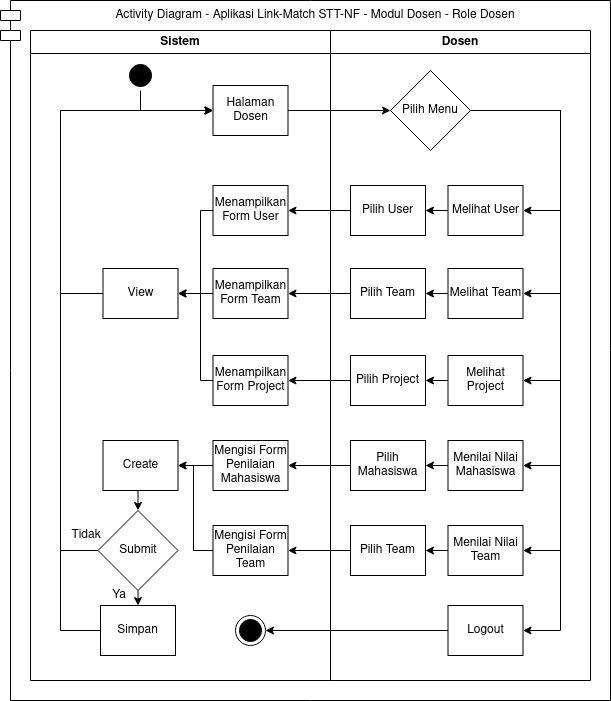

The diagram above was exported from draw.io. Its source (the exported page's mxGraphModel, read from the mxfile embedded in the PNG):
<mxGraphModel dx="796" dy="426" grid="1" gridSize="10" guides="1" tooltips="1" connect="1" arrows="1" fold="1" page="1" pageScale="1" pageWidth="1169" pageHeight="826" background="#ffffff" math="0" shadow="0">
  <root>
    <mxCell id="RM6lDR-N73Ib_ubovbYP-0" />
    <mxCell id="RM6lDR-N73Ib_ubovbYP-1" parent="RM6lDR-N73Ib_ubovbYP-0" />
    <mxCell id="RM6lDR-N73Ib_ubovbYP-2" value="Activity Diagram - Aplikasi Link-Match STT-NF - Modul Dosen - Role Dosen" style="shape=module;align=left;spacingLeft=20;align=center;verticalAlign=top;strokeColor=#000000;" parent="RM6lDR-N73Ib_ubovbYP-1" vertex="1">
      <mxGeometry x="460" y="120" width="610" height="700" as="geometry" />
    </mxCell>
    <mxCell id="RM6lDR-N73Ib_ubovbYP-3" value="Dosen" style="swimlane;whiteSpace=wrap" parent="RM6lDR-N73Ib_ubovbYP-1" vertex="1">
      <mxGeometry x="790" y="150" width="260" height="650" as="geometry" />
    </mxCell>
    <mxCell id="RM6lDR-N73Ib_ubovbYP-36" value="Sistem" style="swimlane;whiteSpace=wrap;swimlaneLine=1;" parent="RM6lDR-N73Ib_ubovbYP-1" vertex="1">
      <mxGeometry x="490" y="150" width="300" height="650" as="geometry">
        <mxRectangle x="230" y="128" width="70" height="23" as="alternateBounds" />
      </mxGeometry>
    </mxCell>
    <mxCell id="RM6lDR-N73Ib_ubovbYP-4" style="edgeStyle=orthogonalEdgeStyle;rounded=0;orthogonalLoop=1;jettySize=auto;html=1;exitX=1;exitY=0.5;exitDx=0;exitDy=0;entryX=1;entryY=0.5;entryDx=0;entryDy=0;" parent="RM6lDR-N73Ib_ubovbYP-1" source="RM6lDR-N73Ib_ubovbYP-8" target="RM6lDR-N73Ib_ubovbYP-9" edge="1">
      <mxGeometry relative="1" as="geometry">
        <Array as="points">
          <mxPoint x="1020" y="230" />
          <mxPoint x="1020" y="330" />
        </Array>
      </mxGeometry>
    </mxCell>
    <mxCell id="RM6lDR-N73Ib_ubovbYP-5" style="edgeStyle=orthogonalEdgeStyle;rounded=0;orthogonalLoop=1;jettySize=auto;html=1;exitX=1;exitY=0.5;exitDx=0;exitDy=0;entryX=1;entryY=0.5;entryDx=0;entryDy=0;" parent="RM6lDR-N73Ib_ubovbYP-1" source="RM6lDR-N73Ib_ubovbYP-8" target="RM6lDR-N73Ib_ubovbYP-21" edge="1">
      <mxGeometry relative="1" as="geometry">
        <Array as="points">
          <mxPoint x="1020" y="230" />
          <mxPoint x="1020" y="413" />
        </Array>
      </mxGeometry>
    </mxCell>
    <mxCell id="RM6lDR-N73Ib_ubovbYP-6" style="edgeStyle=orthogonalEdgeStyle;rounded=0;orthogonalLoop=1;jettySize=auto;html=1;exitX=1;exitY=0.5;exitDx=0;exitDy=0;entryX=1;entryY=0.5;entryDx=0;entryDy=0;" parent="RM6lDR-N73Ib_ubovbYP-1" source="RM6lDR-N73Ib_ubovbYP-8" target="RM6lDR-N73Ib_ubovbYP-10" edge="1">
      <mxGeometry relative="1" as="geometry">
        <Array as="points">
          <mxPoint x="1020" y="230" />
          <mxPoint x="1020" y="500" />
        </Array>
      </mxGeometry>
    </mxCell>
    <mxCell id="JoBHm5aDBul0gZzQJ7TE-11" style="edgeStyle=orthogonalEdgeStyle;rounded=0;orthogonalLoop=1;jettySize=auto;html=1;exitX=1;exitY=0.5;exitDx=0;exitDy=0;entryX=1;entryY=0.5;entryDx=0;entryDy=0;" parent="RM6lDR-N73Ib_ubovbYP-1" source="RM6lDR-N73Ib_ubovbYP-8" target="JoBHm5aDBul0gZzQJ7TE-6" edge="1">
      <mxGeometry relative="1" as="geometry">
        <Array as="points">
          <mxPoint x="1020" y="230" />
          <mxPoint x="1020" y="670" />
        </Array>
      </mxGeometry>
    </mxCell>
    <mxCell id="JoBHm5aDBul0gZzQJ7TE-16" style="edgeStyle=orthogonalEdgeStyle;rounded=0;orthogonalLoop=1;jettySize=auto;html=1;exitX=1;exitY=0.5;exitDx=0;exitDy=0;entryX=1;entryY=0.5;entryDx=0;entryDy=0;" parent="RM6lDR-N73Ib_ubovbYP-1" source="RM6lDR-N73Ib_ubovbYP-8" target="RM6lDR-N73Ib_ubovbYP-11" edge="1">
      <mxGeometry relative="1" as="geometry">
        <Array as="points">
          <mxPoint x="1020" y="230" />
          <mxPoint x="1020" y="585" />
        </Array>
      </mxGeometry>
    </mxCell>
    <mxCell id="RM6lDR-N73Ib_ubovbYP-8" value="Pilih Menu" style="rhombus;whiteSpace=wrap;html=1;strokeColor=#000000;" parent="RM6lDR-N73Ib_ubovbYP-1" vertex="1">
      <mxGeometry x="850" y="190" width="80" height="80" as="geometry" />
    </mxCell>
    <mxCell id="JoBHm5aDBul0gZzQJ7TE-1" style="edgeStyle=orthogonalEdgeStyle;rounded=0;orthogonalLoop=1;jettySize=auto;html=1;exitX=0;exitY=0.5;exitDx=0;exitDy=0;entryX=1;entryY=0.5;entryDx=0;entryDy=0;" parent="RM6lDR-N73Ib_ubovbYP-1" source="RM6lDR-N73Ib_ubovbYP-9" target="RM6lDR-N73Ib_ubovbYP-24" edge="1">
      <mxGeometry relative="1" as="geometry" />
    </mxCell>
    <mxCell id="RM6lDR-N73Ib_ubovbYP-9" value="Melihat User" style="html=1;whiteSpace=wrap;" parent="RM6lDR-N73Ib_ubovbYP-1" vertex="1">
      <mxGeometry x="907.5" y="305" width="75" height="50" as="geometry" />
    </mxCell>
    <mxCell id="RM6lDR-N73Ib_ubovbYP-10" value="Melihat Project" style="html=1;whiteSpace=wrap;" parent="RM6lDR-N73Ib_ubovbYP-1" vertex="1">
      <mxGeometry x="907.5" y="475" width="75" height="50" as="geometry" />
    </mxCell>
    <mxCell id="RM6lDR-N73Ib_ubovbYP-11" value="Menilai Nilai Mahasiswa" style="html=1;whiteSpace=wrap;" parent="RM6lDR-N73Ib_ubovbYP-1" vertex="1">
      <mxGeometry x="907.5" y="560" width="75" height="50" as="geometry" />
    </mxCell>
    <mxCell id="5TmmKIW3vXTgf2kQCYHV-3" style="edgeStyle=orthogonalEdgeStyle;rounded=0;orthogonalLoop=1;jettySize=auto;html=1;exitX=0.5;exitY=1;exitDx=0;exitDy=0;entryX=0.5;entryY=0;entryDx=0;entryDy=0;" parent="RM6lDR-N73Ib_ubovbYP-1" source="RM6lDR-N73Ib_ubovbYP-12" target="RM6lDR-N73Ib_ubovbYP-50" edge="1">
      <mxGeometry relative="1" as="geometry" />
    </mxCell>
    <mxCell id="5TmmKIW3vXTgf2kQCYHV-4" style="edgeStyle=orthogonalEdgeStyle;rounded=0;orthogonalLoop=1;jettySize=auto;html=1;exitX=0;exitY=0.5;exitDx=0;exitDy=0;entryX=0;entryY=0.5;entryDx=0;entryDy=0;" parent="RM6lDR-N73Ib_ubovbYP-1" source="RM6lDR-N73Ib_ubovbYP-12" target="RM6lDR-N73Ib_ubovbYP-40" edge="1">
      <mxGeometry relative="1" as="geometry">
        <Array as="points">
          <mxPoint x="520" y="670" />
          <mxPoint x="520" y="230" />
        </Array>
      </mxGeometry>
    </mxCell>
    <mxCell id="RM6lDR-N73Ib_ubovbYP-12" value="Submit" style="rhombus;whiteSpace=wrap;html=1;strokeColor=#000000;" parent="RM6lDR-N73Ib_ubovbYP-1" vertex="1">
      <mxGeometry x="557.5" y="630" width="80" height="80" as="geometry" />
    </mxCell>
    <mxCell id="RM6lDR-N73Ib_ubovbYP-13" value="Ya" style="text;html=1;strokeColor=none;fillColor=none;align=center;verticalAlign=middle;whiteSpace=wrap;rounded=0;" parent="RM6lDR-N73Ib_ubovbYP-1" vertex="1">
      <mxGeometry x="550" y="705" width="57.5" height="20" as="geometry" />
    </mxCell>
    <mxCell id="RM6lDR-N73Ib_ubovbYP-14" value="Tidak" style="text;html=1;strokeColor=none;fillColor=none;align=center;verticalAlign=middle;whiteSpace=wrap;rounded=0;" parent="RM6lDR-N73Ib_ubovbYP-1" vertex="1">
      <mxGeometry x="535.25" y="645" width="22.25" height="20" as="geometry" />
    </mxCell>
    <mxCell id="RM6lDR-N73Ib_ubovbYP-15" value="Pilih Project" style="html=1;whiteSpace=wrap;" parent="RM6lDR-N73Ib_ubovbYP-1" vertex="1">
      <mxGeometry x="810" y="475" width="75" height="50" as="geometry" />
    </mxCell>
    <mxCell id="RM6lDR-N73Ib_ubovbYP-16" style="edgeStyle=orthogonalEdgeStyle;rounded=0;orthogonalLoop=1;jettySize=auto;html=1;exitX=0;exitY=0.5;exitDx=0;exitDy=0;entryX=1;entryY=0.5;entryDx=0;entryDy=0;" parent="RM6lDR-N73Ib_ubovbYP-1" source="RM6lDR-N73Ib_ubovbYP-10" target="RM6lDR-N73Ib_ubovbYP-15" edge="1">
      <mxGeometry relative="1" as="geometry" />
    </mxCell>
    <mxCell id="RM6lDR-N73Ib_ubovbYP-17" value="Pilih Mahasiswa" style="html=1;whiteSpace=wrap;" parent="RM6lDR-N73Ib_ubovbYP-1" vertex="1">
      <mxGeometry x="810" y="560" width="75" height="50" as="geometry" />
    </mxCell>
    <mxCell id="RM6lDR-N73Ib_ubovbYP-18" style="edgeStyle=orthogonalEdgeStyle;rounded=0;orthogonalLoop=1;jettySize=auto;html=1;exitX=0;exitY=0.5;exitDx=0;exitDy=0;" parent="RM6lDR-N73Ib_ubovbYP-1" source="RM6lDR-N73Ib_ubovbYP-11" target="RM6lDR-N73Ib_ubovbYP-17" edge="1">
      <mxGeometry relative="1" as="geometry" />
    </mxCell>
    <mxCell id="RM6lDR-N73Ib_ubovbYP-19" value="Logout" style="html=1;whiteSpace=wrap;" parent="RM6lDR-N73Ib_ubovbYP-1" vertex="1">
      <mxGeometry x="907.5" y="725" width="75" height="50" as="geometry" />
    </mxCell>
    <mxCell id="RM6lDR-N73Ib_ubovbYP-20" style="edgeStyle=orthogonalEdgeStyle;rounded=0;orthogonalLoop=1;jettySize=auto;html=1;exitX=1;exitY=0.5;exitDx=0;exitDy=0;entryX=1;entryY=0.5;entryDx=0;entryDy=0;" parent="RM6lDR-N73Ib_ubovbYP-1" source="RM6lDR-N73Ib_ubovbYP-8" target="RM6lDR-N73Ib_ubovbYP-19" edge="1">
      <mxGeometry relative="1" as="geometry">
        <Array as="points">
          <mxPoint x="1020" y="230" />
          <mxPoint x="1020" y="750" />
        </Array>
      </mxGeometry>
    </mxCell>
    <mxCell id="RM6lDR-N73Ib_ubovbYP-21" value="Melihat Team" style="html=1;whiteSpace=wrap;" parent="RM6lDR-N73Ib_ubovbYP-1" vertex="1">
      <mxGeometry x="907.5" y="388" width="75" height="50" as="geometry" />
    </mxCell>
    <mxCell id="RM6lDR-N73Ib_ubovbYP-22" value="Pilih Team" style="html=1;whiteSpace=wrap;" parent="RM6lDR-N73Ib_ubovbYP-1" vertex="1">
      <mxGeometry x="810" y="388" width="75" height="50" as="geometry" />
    </mxCell>
    <mxCell id="RM6lDR-N73Ib_ubovbYP-23" style="edgeStyle=orthogonalEdgeStyle;rounded=0;orthogonalLoop=1;jettySize=auto;html=1;exitX=0;exitY=0.5;exitDx=0;exitDy=0;" parent="RM6lDR-N73Ib_ubovbYP-1" source="RM6lDR-N73Ib_ubovbYP-21" target="RM6lDR-N73Ib_ubovbYP-22" edge="1">
      <mxGeometry relative="1" as="geometry" />
    </mxCell>
    <mxCell id="RM6lDR-N73Ib_ubovbYP-24" value="Pilih User" style="html=1;whiteSpace=wrap;" parent="RM6lDR-N73Ib_ubovbYP-1" vertex="1">
      <mxGeometry x="810" y="305" width="75" height="50" as="geometry" />
    </mxCell>
    <mxCell id="JoBHm5aDBul0gZzQJ7TE-6" value="Menilai Nilai Team" style="html=1;whiteSpace=wrap;" parent="RM6lDR-N73Ib_ubovbYP-1" vertex="1">
      <mxGeometry x="907.5" y="645" width="75" height="50" as="geometry" />
    </mxCell>
    <mxCell id="JoBHm5aDBul0gZzQJ7TE-7" value="Pilih Team" style="html=1;whiteSpace=wrap;" parent="RM6lDR-N73Ib_ubovbYP-1" vertex="1">
      <mxGeometry x="810" y="645" width="75" height="50" as="geometry" />
    </mxCell>
    <mxCell id="JoBHm5aDBul0gZzQJ7TE-8" style="edgeStyle=orthogonalEdgeStyle;rounded=0;orthogonalLoop=1;jettySize=auto;html=1;exitX=0;exitY=0.5;exitDx=0;exitDy=0;" parent="RM6lDR-N73Ib_ubovbYP-1" source="JoBHm5aDBul0gZzQJ7TE-6" target="JoBHm5aDBul0gZzQJ7TE-7" edge="1">
      <mxGeometry relative="1" as="geometry" />
    </mxCell>
    <mxCell id="JoBHm5aDBul0gZzQJ7TE-9" value="Mengisi Form Penilaian Team" style="html=1;whiteSpace=wrap;" parent="RM6lDR-N73Ib_ubovbYP-1" vertex="1">
      <mxGeometry x="672.5" y="645" width="75" height="50" as="geometry" />
    </mxCell>
    <mxCell id="JoBHm5aDBul0gZzQJ7TE-10" style="edgeStyle=orthogonalEdgeStyle;rounded=0;orthogonalLoop=1;jettySize=auto;html=1;exitX=0;exitY=0.5;exitDx=0;exitDy=0;entryX=1;entryY=0.5;entryDx=0;entryDy=0;" parent="RM6lDR-N73Ib_ubovbYP-1" source="JoBHm5aDBul0gZzQJ7TE-7" target="JoBHm5aDBul0gZzQJ7TE-9" edge="1">
      <mxGeometry relative="1" as="geometry" />
    </mxCell>
    <mxCell id="RM6lDR-N73Ib_ubovbYP-26" style="edgeStyle=orthogonalEdgeStyle;rounded=0;orthogonalLoop=1;jettySize=auto;html=1;exitX=1;exitY=0.5;exitDx=0;exitDy=0;entryX=0;entryY=0.5;entryDx=0;entryDy=0;" parent="RM6lDR-N73Ib_ubovbYP-1" source="RM6lDR-N73Ib_ubovbYP-40" target="RM6lDR-N73Ib_ubovbYP-8" edge="1">
      <mxGeometry relative="1" as="geometry" />
    </mxCell>
    <mxCell id="RM6lDR-N73Ib_ubovbYP-31" style="edgeStyle=orthogonalEdgeStyle;rounded=0;orthogonalLoop=1;jettySize=auto;html=1;exitX=0;exitY=0.5;exitDx=0;exitDy=0;entryX=1;entryY=0.5;entryDx=0;entryDy=0;" parent="RM6lDR-N73Ib_ubovbYP-1" source="RM6lDR-N73Ib_ubovbYP-15" target="RM6lDR-N73Ib_ubovbYP-46" edge="1">
      <mxGeometry relative="1" as="geometry" />
    </mxCell>
    <mxCell id="RM6lDR-N73Ib_ubovbYP-32" style="edgeStyle=orthogonalEdgeStyle;rounded=0;orthogonalLoop=1;jettySize=auto;html=1;exitX=0;exitY=0.5;exitDx=0;exitDy=0;entryX=1;entryY=0.5;entryDx=0;entryDy=0;" parent="RM6lDR-N73Ib_ubovbYP-1" source="RM6lDR-N73Ib_ubovbYP-19" target="RM6lDR-N73Ib_ubovbYP-37" edge="1">
      <mxGeometry relative="1" as="geometry" />
    </mxCell>
    <mxCell id="RM6lDR-N73Ib_ubovbYP-37" value="" style="ellipse;html=1;shape=endState;fillColor=#000000;" parent="RM6lDR-N73Ib_ubovbYP-1" vertex="1">
      <mxGeometry x="695" y="735" width="30" height="30" as="geometry" />
    </mxCell>
    <mxCell id="RM6lDR-N73Ib_ubovbYP-38" style="edgeStyle=orthogonalEdgeStyle;rounded=0;orthogonalLoop=1;jettySize=auto;html=1;exitX=0.5;exitY=1;exitDx=0;exitDy=0;entryX=0;entryY=0.5;entryDx=0;entryDy=0;" parent="RM6lDR-N73Ib_ubovbYP-1" source="RM6lDR-N73Ib_ubovbYP-39" target="RM6lDR-N73Ib_ubovbYP-40" edge="1">
      <mxGeometry relative="1" as="geometry">
        <mxPoint x="600" y="215" as="sourcePoint" />
        <Array as="points">
          <mxPoint x="600" y="230" />
        </Array>
      </mxGeometry>
    </mxCell>
    <mxCell id="RM6lDR-N73Ib_ubovbYP-40" value="Halaman Dosen" style="html=1;whiteSpace=wrap;" parent="RM6lDR-N73Ib_ubovbYP-1" vertex="1">
      <mxGeometry x="672.5" y="205" width="75" height="50" as="geometry" />
    </mxCell>
    <mxCell id="RM6lDR-N73Ib_ubovbYP-41" value="Menampilkan Form User" style="html=1;whiteSpace=wrap;" parent="RM6lDR-N73Ib_ubovbYP-1" vertex="1">
      <mxGeometry x="672.5" y="305" width="75" height="50" as="geometry" />
    </mxCell>
    <mxCell id="JoBHm5aDBul0gZzQJ7TE-15" style="edgeStyle=orthogonalEdgeStyle;rounded=0;orthogonalLoop=1;jettySize=auto;html=1;exitX=0;exitY=0.5;exitDx=0;exitDy=0;entryX=0;entryY=0.5;entryDx=0;entryDy=0;" parent="RM6lDR-N73Ib_ubovbYP-1" source="RM6lDR-N73Ib_ubovbYP-43" target="RM6lDR-N73Ib_ubovbYP-40" edge="1">
      <mxGeometry relative="1" as="geometry">
        <Array as="points">
          <mxPoint x="520" y="413" />
          <mxPoint x="520" y="230" />
        </Array>
      </mxGeometry>
    </mxCell>
    <mxCell id="RM6lDR-N73Ib_ubovbYP-43" value="View" style="html=1;whiteSpace=wrap;" parent="RM6lDR-N73Ib_ubovbYP-1" vertex="1">
      <mxGeometry x="562.5" y="388" width="75" height="50" as="geometry" />
    </mxCell>
    <mxCell id="RM6lDR-N73Ib_ubovbYP-44" style="edgeStyle=orthogonalEdgeStyle;rounded=0;orthogonalLoop=1;jettySize=auto;html=1;exitX=0;exitY=0.5;exitDx=0;exitDy=0;entryX=1;entryY=0.5;entryDx=0;entryDy=0;" parent="RM6lDR-N73Ib_ubovbYP-1" source="RM6lDR-N73Ib_ubovbYP-45" target="RM6lDR-N73Ib_ubovbYP-48" edge="1">
      <mxGeometry relative="1" as="geometry">
        <Array as="points">
          <mxPoint x="650" y="585" />
          <mxPoint x="650" y="585" />
        </Array>
      </mxGeometry>
    </mxCell>
    <mxCell id="RM6lDR-N73Ib_ubovbYP-45" value="Mengisi Form Penilaian Mahasiswa" style="html=1;whiteSpace=wrap;" parent="RM6lDR-N73Ib_ubovbYP-1" vertex="1">
      <mxGeometry x="672.5" y="560" width="75" height="50" as="geometry" />
    </mxCell>
    <mxCell id="JoBHm5aDBul0gZzQJ7TE-4" style="edgeStyle=orthogonalEdgeStyle;rounded=0;orthogonalLoop=1;jettySize=auto;html=1;exitX=0;exitY=0.5;exitDx=0;exitDy=0;entryX=1;entryY=0.5;entryDx=0;entryDy=0;" parent="RM6lDR-N73Ib_ubovbYP-1" source="RM6lDR-N73Ib_ubovbYP-46" target="RM6lDR-N73Ib_ubovbYP-43" edge="1">
      <mxGeometry relative="1" as="geometry">
        <Array as="points">
          <mxPoint x="660" y="500" />
          <mxPoint x="660" y="413" />
        </Array>
      </mxGeometry>
    </mxCell>
    <mxCell id="RM6lDR-N73Ib_ubovbYP-46" value="Menampilkan Form Project" style="html=1;whiteSpace=wrap;" parent="RM6lDR-N73Ib_ubovbYP-1" vertex="1">
      <mxGeometry x="672.5" y="475" width="75" height="50" as="geometry" />
    </mxCell>
    <mxCell id="5TmmKIW3vXTgf2kQCYHV-2" style="edgeStyle=orthogonalEdgeStyle;rounded=0;orthogonalLoop=1;jettySize=auto;html=1;exitX=0.5;exitY=1;exitDx=0;exitDy=0;entryX=0.5;entryY=0;entryDx=0;entryDy=0;" parent="RM6lDR-N73Ib_ubovbYP-1" source="RM6lDR-N73Ib_ubovbYP-48" target="RM6lDR-N73Ib_ubovbYP-12" edge="1">
      <mxGeometry relative="1" as="geometry" />
    </mxCell>
    <mxCell id="RM6lDR-N73Ib_ubovbYP-48" value="Create" style="html=1;whiteSpace=wrap;" parent="RM6lDR-N73Ib_ubovbYP-1" vertex="1">
      <mxGeometry x="562.5" y="560" width="75" height="50" as="geometry" />
    </mxCell>
    <mxCell id="JoBHm5aDBul0gZzQJ7TE-2" style="edgeStyle=orthogonalEdgeStyle;rounded=0;orthogonalLoop=1;jettySize=auto;html=1;exitX=0;exitY=0.5;exitDx=0;exitDy=0;entryX=1;entryY=0.5;entryDx=0;entryDy=0;" parent="RM6lDR-N73Ib_ubovbYP-1" source="RM6lDR-N73Ib_ubovbYP-49" target="RM6lDR-N73Ib_ubovbYP-43" edge="1">
      <mxGeometry relative="1" as="geometry" />
    </mxCell>
    <mxCell id="RM6lDR-N73Ib_ubovbYP-49" value="Menampilkan Form Team" style="html=1;whiteSpace=wrap;" parent="RM6lDR-N73Ib_ubovbYP-1" vertex="1">
      <mxGeometry x="672.5" y="388" width="75" height="50" as="geometry" />
    </mxCell>
    <mxCell id="RM6lDR-N73Ib_ubovbYP-50" value="Simpan" style="html=1;whiteSpace=wrap;" parent="RM6lDR-N73Ib_ubovbYP-1" vertex="1">
      <mxGeometry x="560" y="725" width="75" height="50" as="geometry" />
    </mxCell>
    <mxCell id="RM6lDR-N73Ib_ubovbYP-51" style="edgeStyle=orthogonalEdgeStyle;rounded=0;orthogonalLoop=1;jettySize=auto;html=1;exitX=0;exitY=0.5;exitDx=0;exitDy=0;entryX=0;entryY=0.5;entryDx=0;entryDy=0;startSize=23;" parent="RM6lDR-N73Ib_ubovbYP-1" source="RM6lDR-N73Ib_ubovbYP-50" target="RM6lDR-N73Ib_ubovbYP-40" edge="1">
      <mxGeometry relative="1" as="geometry">
        <Array as="points">
          <mxPoint x="520" y="750" />
          <mxPoint x="520" y="230" />
        </Array>
      </mxGeometry>
    </mxCell>
    <mxCell id="JoBHm5aDBul0gZzQJ7TE-3" style="edgeStyle=orthogonalEdgeStyle;rounded=0;orthogonalLoop=1;jettySize=auto;html=1;exitX=0;exitY=0.5;exitDx=0;exitDy=0;entryX=1;entryY=0.5;entryDx=0;entryDy=0;" parent="RM6lDR-N73Ib_ubovbYP-1" source="RM6lDR-N73Ib_ubovbYP-41" target="RM6lDR-N73Ib_ubovbYP-43" edge="1">
      <mxGeometry relative="1" as="geometry">
        <mxPoint x="640" y="415" as="targetPoint" />
        <Array as="points">
          <mxPoint x="660" y="330" />
          <mxPoint x="660" y="413" />
        </Array>
      </mxGeometry>
    </mxCell>
    <mxCell id="RM6lDR-N73Ib_ubovbYP-52" style="edgeStyle=orthogonalEdgeStyle;rounded=0;orthogonalLoop=1;jettySize=auto;html=1;exitX=0;exitY=0.5;exitDx=0;exitDy=0;entryX=1;entryY=0.5;entryDx=0;entryDy=0;" parent="RM6lDR-N73Ib_ubovbYP-1" source="RM6lDR-N73Ib_ubovbYP-22" target="RM6lDR-N73Ib_ubovbYP-49" edge="1">
      <mxGeometry relative="1" as="geometry" />
    </mxCell>
    <mxCell id="JoBHm5aDBul0gZzQJ7TE-0" style="edgeStyle=orthogonalEdgeStyle;rounded=0;orthogonalLoop=1;jettySize=auto;html=1;exitX=0;exitY=0.5;exitDx=0;exitDy=0;entryX=1;entryY=0.5;entryDx=0;entryDy=0;" parent="RM6lDR-N73Ib_ubovbYP-1" source="RM6lDR-N73Ib_ubovbYP-24" target="RM6lDR-N73Ib_ubovbYP-41" edge="1">
      <mxGeometry relative="1" as="geometry" />
    </mxCell>
    <mxCell id="JoBHm5aDBul0gZzQJ7TE-5" style="edgeStyle=orthogonalEdgeStyle;rounded=0;orthogonalLoop=1;jettySize=auto;html=1;exitX=0;exitY=0.5;exitDx=0;exitDy=0;entryX=1;entryY=0.5;entryDx=0;entryDy=0;" parent="RM6lDR-N73Ib_ubovbYP-1" source="RM6lDR-N73Ib_ubovbYP-17" target="RM6lDR-N73Ib_ubovbYP-45" edge="1">
      <mxGeometry relative="1" as="geometry" />
    </mxCell>
    <mxCell id="JoBHm5aDBul0gZzQJ7TE-12" style="edgeStyle=orthogonalEdgeStyle;rounded=0;orthogonalLoop=1;jettySize=auto;html=1;exitX=0;exitY=0.5;exitDx=0;exitDy=0;entryX=1;entryY=0.5;entryDx=0;entryDy=0;" parent="RM6lDR-N73Ib_ubovbYP-1" source="JoBHm5aDBul0gZzQJ7TE-9" target="RM6lDR-N73Ib_ubovbYP-48" edge="1">
      <mxGeometry relative="1" as="geometry">
        <Array as="points">
          <mxPoint x="653" y="670" />
          <mxPoint x="653" y="585" />
        </Array>
      </mxGeometry>
    </mxCell>
    <mxCell id="RM6lDR-N73Ib_ubovbYP-39" value="" style="ellipse;html=1;shape=startState;fillColor=#000000;" parent="RM6lDR-N73Ib_ubovbYP-1" vertex="1">
      <mxGeometry x="585" y="180" width="30" height="30" as="geometry" />
    </mxCell>
  </root>
</mxGraphModel>